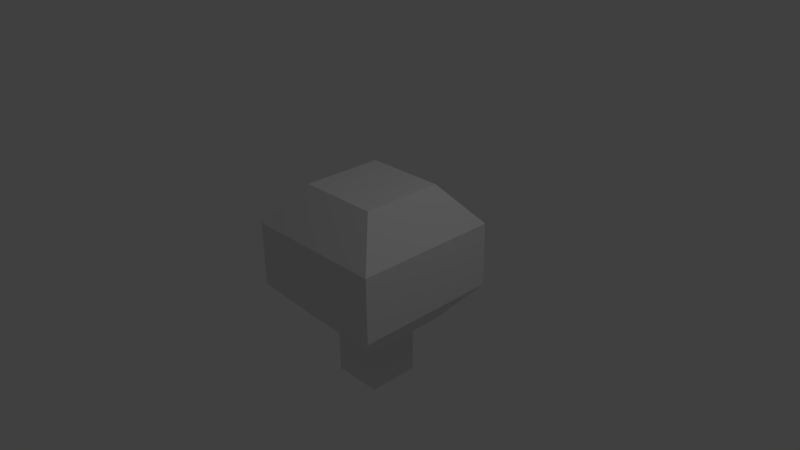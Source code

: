 # Source: baum.blend  (saved by Blender 2.66.1; exported with 4.5.12 LTS)
import bpy
from mathutils import Matrix  # noqa: F401  (used for matrix-valued properties, if any)

bpy.ops.wm.read_factory_settings(use_empty=True)
scene = bpy.context.scene
scene.name = 'Scene'

# ---- collections
col_collection_1 = bpy.data.collections.new('Collection 1'); scene.collection.children.link(col_collection_1)

# ---- materials (node trees are filled in below, after node groups)
mat_material = bpy.data.materials.new('Material')
mat_material.alpha_threshold = 0.0
mat_material.use_transparent_shadow = False
mat_material.roughness = 0.5
mat_material.line_color = (0.0, 0.0, 0.0, 1.0)

# ---- material node trees

# ---- world
world_world = bpy.data.worlds.new('World'); scene.world = world_world
world_world.color = (0.05088, 0.05088, 0.05088)
world_world.use_sun_shadow = False
world_world.sun_shadow_jitter_overblur = 0.0
world_world.cycles.sampling_method = 'MANUAL'
world_world.cycles.sample_map_resolution = 256

# ---- cameras
cam_camera = bpy.data.cameras.new('Camera')
cam_camera.clip_end = 100.0
cam_camera.lens = 35.0
cam_camera.sensor_width = 32.0
cam_camera.sensor_height = 18.0
cam_camera.ortho_scale = 7.314
cam_camera.dof.focus_distance = 0.0
cam_camera.dof.aperture_fstop = 128.0

# ---- lights
light_lamp = bpy.data.lights.new('Lamp', 'POINT')
light_lamp.transmission_factor = 0.0
light_lamp.cutoff_distance = 30.0
light_lamp.energy = 100.0
light_lamp.shadow_buffer_clip_start = 1.001
light_lamp.shadow_soft_size = 0.1
light_lamp.shadow_maximum_resolution = 0.006
light_lamp.use_absolute_resolution = True
light_lamp.cycles.use_multiple_importance_sampling = False

# ---- meshes
me_cube = bpy.data.meshes.new('Cube')
me_cube.from_pydata([(1.0, 1.0, -0.4434), (1.0, -1.0, -0.4434), (-1.0, -1.0, -0.4434), (-1.0, 1.0, -0.4434), (1.0, 1.0, 0.4434), (1.0, -1.0, 0.4434), (-1.0, -1.0, 0.4434), (-1.0, 1.0, 0.4434), (0.5569, 0.5569, -0.9825), (0.5569, -0.5569, -0.9825), (-0.5569, 0.5569, -0.9825), (-0.5569, -0.5569, -0.9825), (0.5569, 0.5569, 0.9825), (0.5569, -0.5569, 0.9825), (-0.5569, 0.5569, 0.9825), (-0.5569, -0.5569, 0.9825), (0.3506, 0.3506, -0.9825), (0.3506, -0.3506, -0.9825), (-0.3506, 0.3506, -0.9825), (-0.3506, -0.3506, -0.9825), (0.3506, 0.3506, -0.9825), (0.3506, -0.3506, -0.9825), (-0.3506, 0.3506, -0.9825), (-0.3506, -0.3506, -0.9825), (0.3506, 0.3506, -1.779), (0.3506, -0.3506, -1.779), (-0.3506, 0.3506, -1.779), (-0.3506, -0.3506, -1.779)], [], [(19, 18, 22, 23), (12, 14, 15, 13), (0, 4, 5, 1), (1, 5, 6, 2), (2, 6, 7, 3), (4, 0, 3, 7), (9, 8, 0, 1), (8, 10, 3, 0), (11, 9, 1, 2), (10, 11, 2, 3), (12, 13, 5, 4), (14, 12, 4, 7), (13, 15, 6, 5), (15, 14, 7, 6), (17, 16, 8, 9), (16, 18, 10, 8), (19, 17, 9, 11), (18, 19, 11, 10), (21, 23, 27, 25), (16, 17, 21, 20), (18, 16, 20, 22), (17, 19, 23, 21), (24, 25, 27, 26), (23, 22, 26, 27), (20, 21, 25, 24), (22, 20, 24, 26)])
_uv = me_cube.uv_layers.new(name='UVMap')
_uv.uv.foreach_set('vector', [0.0, 0.0, 0.0, 0.0, 0.0, 0.0, 0.0, 0.0, 1.0, 0.0775, 0.9994, 0.2702, 0.8067, 0.2696, 0.8073, 0.07691, 0.2675, 0.02348, 0.3649, 0.1421, 0.09735, 0.3617, 0.0, 0.243, 0.0003637, 0.5047, 0.0, 0.3862, 0.3461, 0.3851, 0.3465, 0.5037, 0.7298, 0.243, 0.6324, 0.3617, 0.3649, 0.1421, 0.4622, 0.02348, 0.3649, 0.5272, 0.4622, 0.4086, 0.7298, 0.6282, 0.6324, 0.7468, 8.445e-05, 0.1223, 0.1491, 0.0, 0.2675, 0.02348, 0.0, 0.243, 0.5807, 0.3851, 0.7297, 0.5074, 0.7298, 0.6282, 0.4622, 0.4086, 0.2701, 0.6247, 0.07741, 0.6253, 0.0003637, 0.5047, 0.3465, 0.5037, 0.5807, 0.0, 0.7297, 0.1223, 0.7298, 0.243, 0.4622, 0.02348, 0.3648, 0.2629, 0.2158, 0.3851, 0.09735, 0.3617, 0.3649, 0.1421, 0.514, 0.7703, 0.365, 0.648, 0.3649, 0.5272, 0.6324, 0.7468, 0.8073, 0.07691, 0.8067, 0.2696, 0.7298, 0.3461, 0.7308, 0.0, 0.514, 0.3851, 0.365, 0.2629, 0.3649, 0.1421, 0.6324, 0.3617, 0.1132, 0.6478, 0.1134, 0.7249, 0.07778, 0.7476, 0.07741, 0.6253, 0.1134, 0.7249, 0.2348, 0.7245, 0.2705, 0.7471, 0.07778, 0.7476, 0.2345, 0.6475, 0.1132, 0.6478, 0.07741, 0.6253, 0.2701, 0.6247, 0.2348, 0.7245, 0.2345, 0.6475, 0.2701, 0.6247, 0.2705, 0.7471, 0.7298, 0.3855, 0.8511, 0.3851, 0.8514, 0.4915, 0.7301, 0.4919, 0.0, 0.0, 0.0, 0.0, 0.0, 0.0, 0.0, 0.0, 0.0, 0.0, 0.0, 0.0, 0.0, 0.0, 0.0, 0.0, 0.0, 0.0, 0.0, 0.0, 0.0, 0.0, 0.0, 0.0, 0.7303, 0.569, 0.7301, 0.4919, 0.8514, 0.4915, 0.8517, 0.5686, 0.8515, 0.8448, 0.7302, 0.8452, 0.7298, 0.7074, 0.8511, 0.7071, 0.8515, 0.7067, 0.7302, 0.7071, 0.7298, 0.5693, 0.8511, 0.569, 0.346, 0.8858, 0.2247, 0.8854, 0.2251, 0.7476, 0.3465, 0.748])
me_cube.materials.append(mat_material)
me_cube.use_remesh_preserve_volume = False
me_cube.use_remesh_preserve_attributes = False
me_cube.use_mirror_vertex_groups = False
me_cube.update()

# ---- objects
ob_cube = bpy.data.objects.new('Cube', me_cube)
ob_lamp = bpy.data.objects.new('Lamp', light_lamp)
ob_camera = bpy.data.objects.new('Camera', cam_camera)

# ---- transforms, parenting, visibility, modifiers, constraints
ob_cube.location = (0.0, 0.0, 0.0)
ob_cube.lock_rotations_4d = False
ob_cube.empty_display_type = 'ARROWS'
ob_cube.lineart.crease_threshold = 0.0
ob_lamp.location = (4.076, 1.005, 5.904)
ob_lamp.rotation_euler = (0.6503, 0.05522, 1.866)
ob_lamp.lock_rotations_4d = False
ob_lamp.empty_display_type = 'ARROWS'
ob_lamp.color = (0.0, 0.0, 0.0, 0.0)
ob_lamp.lineart.crease_threshold = 0.0
ob_camera.location = (7.481, -6.508, 5.344)
ob_camera.rotation_euler = (1.109, 0.01082, 0.8149)
ob_camera.lock_rotations_4d = False
ob_camera.empty_display_type = 'ARROWS'
ob_camera.color = (0.0, 0.0, 0.0, 0.0)
ob_camera.display_type = 'WIRE'
ob_camera.lineart.crease_threshold = 0.0

# ---- collection membership
col_collection_1.objects.link(ob_cube)
col_collection_1.objects.link(ob_lamp)
col_collection_1.objects.link(ob_camera)

# ---- scene / render settings (as saved in the file)
scene.camera = ob_camera
scene.frame_start = 1; scene.frame_end = 250; scene.frame_set(1)
scene.render.engine = 'BLENDER_EEVEE_NEXT'
scene.render.image_settings.color_mode = 'RGB'
scene.render.image_settings.compression = 90
scene.render.resolution_percentage = 50
scene.render.dither_intensity = 0.0
scene.render.bake_margin = 2
scene.cycles.use_denoising = False
scene.cycles.samples = 10
scene.cycles.sampling_pattern = 'TABULATED_SOBOL'
scene.cycles.light_sampling_threshold = 0.0
scene.cycles.use_adaptive_sampling = False
scene.cycles.use_light_tree = False
scene.cycles.blur_glossy = 0.0
scene.cycles.volume_bounces = 1
scene.cycles.pixel_filter_type = 'GAUSSIAN'
scene.cycles.sample_clamp_indirect = 0.0
scene.view_settings.view_transform = 'Standard'
bpy.context.view_layer.update()
